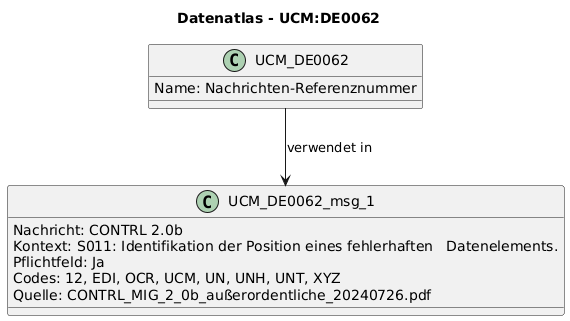

The diagram above was rendered by PlantUML. Its source (embedded in the PNG):
@startuml
title Datenatlas - UCM:DE0062
class UCM_DE0062 {
  Name: Nachrichten-Referenznummer
}
class UCM_DE0062_msg_1 {
  Nachricht: CONTRL 2.0b
  Kontext: S011: Identifikation der Position eines fehlerhaften   Datenelements.
  Pflichtfeld: Ja
  Codes: 12, EDI, OCR, UCM, UN, UNH, UNT, XYZ
  Quelle: CONTRL_MIG_2_0b_außerordentliche_20240726.pdf
}
UCM_DE0062 --> UCM_DE0062_msg_1 : verwendet in
@enduml